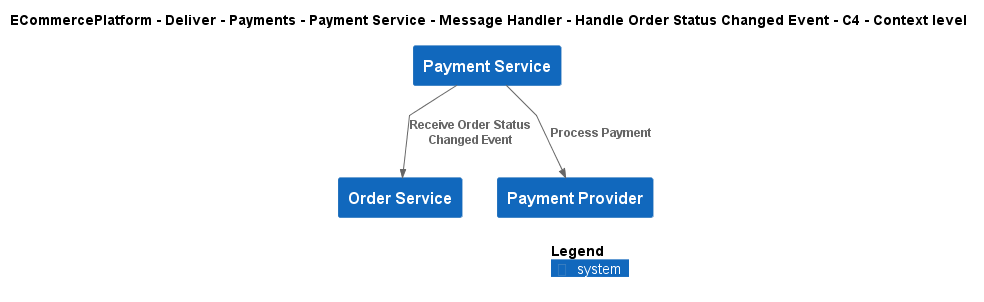

The diagram above was rendered by PlantUML. Its source (embedded in the PNG):
@startuml
!include ..\..\..\..\..\..\..\..\..\.c4s\C4_Context.puml

AddElementTag("c4interflow:lifecycle:new", $bgColor=green, $fontColor=#ffffff, $borderColor=green, $shadowing="False")
AddElementTag("c4interflow:lifecycle:changed", $bgColor=orange, $fontColor=#ffffff, $borderColor=orange, $shadowing="False")
AddElementTag("c4interflow:lifecycle:removed", $bgColor=red, $fontColor=#ffffff, $borderColor=red, $shadowing="False")

AddRelTag("c4interflow:lifecycle:new", $textColor=green, $lineColor=green)
AddRelTag("c4interflow:lifecycle:changed", $textColor=orange, $lineColor=orange)
AddRelTag("c4interflow:lifecycle:removed", $textColor=red, $lineColor=red)

SHOW_PERSON_PORTRAIT()
LAYOUT_TOP_DOWN()

skinparam linetype polyline

title ECommercePlatform - Deliver - Payments - Payment Service - Message Handler - Handle Order Status Changed Event - C4 - Context level

System(ECommercePlatform.Deliver.Payments.SoftwareSystems.PaymentService, "Payment Service", "")
System(ECommercePlatform.GenerateDemand.OrderManagement.SoftwareSystems.OrderService, "Order Service", "")
System(ECommercePlatform.Deliver.Payments.SoftwareSystems.PaymentProvider, "Payment Provider", "")

Rel(ECommercePlatform.Deliver.Payments.SoftwareSystems.PaymentService, ECommercePlatform.GenerateDemand.OrderManagement.SoftwareSystems.OrderService, "Receive Order Status Changed Event")
Rel(ECommercePlatform.Deliver.Payments.SoftwareSystems.PaymentService, ECommercePlatform.Deliver.Payments.SoftwareSystems.PaymentProvider, "Process Payment")


SHOW_LEGEND()
@enduml